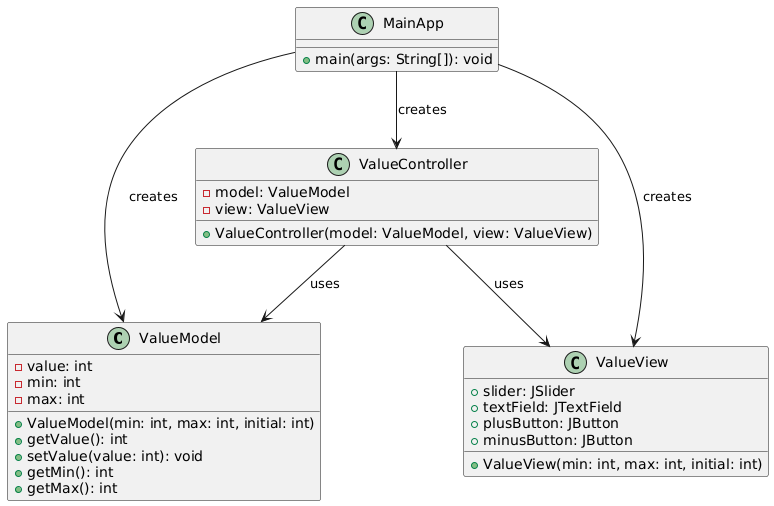

The diagram above was rendered by PlantUML. Its source (embedded in the PNG):
@startuml
class ValueModel {
    - value: int
    - min: int
    - max: int
    + ValueModel(min: int, max: int, initial: int)
    + getValue(): int
    + setValue(value: int): void
    + getMin(): int
    + getMax(): int
}

class ValueView {
    + slider: JSlider
    + textField: JTextField
    + plusButton: JButton
    + minusButton: JButton
    + ValueView(min: int, max: int, initial: int)
}

class ValueController {
    - model: ValueModel
    - view: ValueView
    + ValueController(model: ValueModel, view: ValueView)
}

class MainApp {
    + main(args: String[]): void
}

MainApp --> ValueModel : creates
MainApp --> ValueView : creates
MainApp --> ValueController : creates

ValueController --> ValueModel : uses
ValueController --> ValueView : uses
@enduml